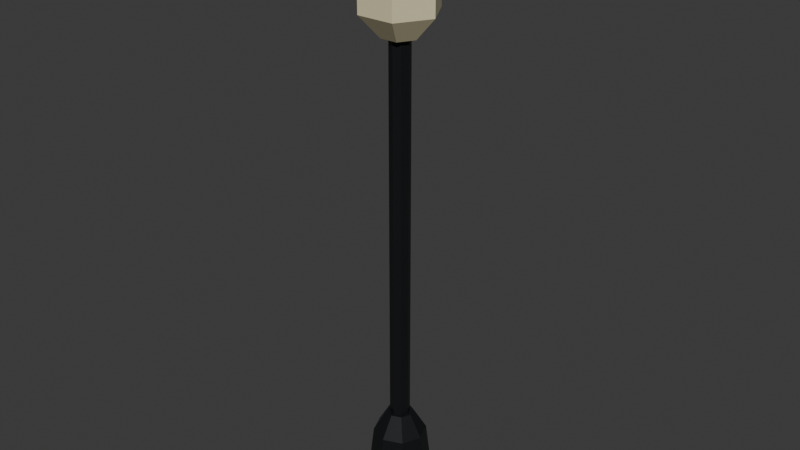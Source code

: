 # Source: lamp.blend  (saved by Blender 5.2.44; exported with 4.5.12 LTS)
import bpy
from mathutils import Matrix  # noqa: F401  (used for matrix-valued properties, if any)

bpy.ops.wm.read_factory_settings(use_empty=True)
scene = bpy.context.scene
scene.name = 'Scene'

# ---- collections
col_collection = bpy.data.collections.new('Collection'); scene.collection.children.link(col_collection)

# ---- materials (node trees are filled in below, after node groups)
mat_iron = bpy.data.materials.new('iron')
mat_iron.diffuse_color = (0.01298, 0.01521, 0.01681, 1.0)
mat_lantern = bpy.data.materials.new('lantern')
mat_lantern.diffuse_color = (0.6867, 0.624, 0.3916, 1.0)

# ---- material node trees
mat_iron.use_nodes = True; mat_iron.node_tree.nodes.clear()
_N = mat_iron.node_tree.nodes; _L = mat_iron.node_tree.links
n0 = _N.new('ShaderNodeBsdfPrincipled'); n0.name = 'Principled BSDF'; n0.location = (-200, 100)
n0.inputs[0].default_value = (0.01298, 0.01521, 0.01681, 1.0)
n0.inputs[1].default_value = 0.4
n0.inputs[2].default_value = 0.4
n0.inputs[10].default_value = 0.005
n1 = _N.new('ShaderNodeOutputMaterial'); n1.name = 'Material Output'; n1.location = (200, 100)
_L.new(n0.outputs[0], n1.inputs[0])
n1.is_active_output = True
mat_lantern.use_nodes = True; mat_lantern.node_tree.nodes.clear()
_N = mat_lantern.node_tree.nodes; _L = mat_lantern.node_tree.links
n0 = _N.new('ShaderNodeBsdfPrincipled'); n0.name = 'Principled BSDF'; n0.location = (-200, 100)
n0.inputs[0].default_value = (0.6867, 0.624, 0.3916, 1.0)
n0.inputs[2].default_value = 0.9
n0.inputs[10].default_value = 0.005
n1 = _N.new('ShaderNodeOutputMaterial'); n1.name = 'Material Output'; n1.location = (200, 100)
_L.new(n0.outputs[0], n1.inputs[0])
n1.is_active_output = True

# ---- world
world_world = bpy.data.worlds.new('World'); scene.world = world_world
world_world.use_nodes = True; world_world.node_tree.nodes.clear()
_N = world_world.node_tree.nodes; _L = world_world.node_tree.links
n0 = _N.new('ShaderNodeOutputWorld'); n0.name = 'World Output'; n0.location = (200, 100)
n1 = _N.new('ShaderNodeBackground'); n1.name = 'Background'; n1.location = (-200, 100)
n1.inputs[0].default_value = (0.05088, 0.05088, 0.05088, 1.0)
_L.new(n1.outputs[0], n0.inputs[0])
n0.is_active_output = True
world_world.color = (0.05088, 0.05088, 0.05088)
world_world.sun_shadow_jitter_overblur = 0.0

# ---- meshes
me_base = bpy.data.meshes.new('base')
me_base.from_pydata([(0.192, 0.0, 0.0), (0.1358, 0.1358, 0.0), (1.176e-17, 0.192, 0.0), (-0.1358, 0.1358, 0.0), (-0.192, 2.351e-17, 0.0), (-0.1358, -0.1358, 0.0), (-3.527e-17, -0.192, 0.0), (0.1358, -0.1358, 0.0), (0.144, 0.0, 0.42), (0.1018, 0.1018, 0.42), (8.817e-18, 0.144, 0.42), (-0.1018, 0.1018, 0.42), (-0.144, 1.763e-17, 0.42), (-0.1018, -0.1018, 0.42), (-2.645e-17, -0.144, 0.42), (0.1018, -0.1018, 0.42), (0.072, 0.0, 0.54), (0.05091, 0.05091, 0.54), (4.409e-18, 0.072, 0.54), (-0.05091, 0.05091, 0.54), (-0.072, 8.817e-18, 0.54), (-0.05091, -0.05091, 0.54), (-1.323e-17, -0.072, 0.54), (0.05091, -0.05091, 0.54), (0.0, 0.054, 0.48), (-0.03818, 0.03818, 0.48), (-0.054, 3.307e-18, 0.48), (-0.03818, -0.03818, 0.48), (-6.613e-18, -0.054, 0.48), (0.03818, -0.03818, 0.48), (0.054, -9.92e-18, 0.48), (0.03818, 0.03818, 0.48), (0.0, 0.054, 2.64), (-0.03818, 0.03818, 2.64), (-0.054, 3.307e-18, 2.64), (-0.03818, -0.03818, 2.64), (-6.613e-18, -0.054, 2.64), (0.03818, -0.03818, 2.64), (0.054, -9.92e-18, 2.64), (0.03818, 0.03818, 2.64), (0.096, 0.0, 2.64), (0.048, 0.08314, 2.64), (-0.048, 0.08314, 2.64), (-0.096, 1.176e-17, 2.64), (-0.048, -0.08314, 2.64), (0.048, -0.08314, 2.64), (0.204, 0.0, 2.76), (0.102, 0.1767, 2.76), (-0.102, 0.1767, 2.76), (-0.204, 2.498e-17, 2.76), (-0.102, -0.1767, 2.76), (0.102, -0.1767, 2.76), (0.204, 0.0, 3.12), (0.102, 0.1767, 3.12), (-0.102, 0.1767, 3.12), (-0.204, 2.498e-17, 3.12), (-0.102, -0.1767, 3.12), (0.102, -0.1767, 3.12), (0.06, 0.0, 3.144), (0.03, 0.05196, 3.144), (-0.03, 0.05196, 3.144), (-0.06, 7.348e-18, 3.144), (-0.03, -0.05196, 3.144), (0.03, -0.05196, 3.144), (0.264, 0.0, 3.12), (0.132, 0.2286, 3.12), (-0.132, 0.2286, 3.12), (-0.264, 3.233e-17, 3.12), (-0.132, -0.2286, 3.12), (0.132, -0.2286, 3.12), (0.036, 0.0, 3.336), (0.018, 0.03118, 3.336), (-0.018, 0.03118, 3.336), (-0.036, 4.409e-18, 3.336), (-0.018, -0.03118, 3.336), (0.018, -0.03118, 3.336)], [], [(0, 1, 9, 8), (1, 2, 10, 9), (2, 3, 11, 10), (3, 4, 12, 11), (4, 5, 13, 12), (5, 6, 14, 13), (6, 7, 15, 14), (7, 0, 8, 15), (8, 9, 17, 16), (9, 10, 18, 17), (10, 11, 19, 18), (11, 12, 20, 19), (12, 13, 21, 20), (13, 14, 22, 21), (14, 15, 23, 22), (15, 8, 16, 23), (7, 6, 5, 4, 3, 2, 1, 0), (16, 17, 18, 19, 20, 21, 22, 23), (24, 31, 30, 29, 28, 27, 26, 25), (32, 33, 34, 35, 36, 37, 38, 39), (24, 25, 33, 32), (25, 26, 34, 33), (26, 27, 35, 34), (27, 28, 36, 35), (28, 29, 37, 36), (29, 30, 38, 37), (30, 31, 39, 38), (31, 24, 32, 39), (40, 41, 47, 46), (41, 42, 48, 47), (42, 43, 49, 48), (43, 44, 50, 49), (44, 45, 51, 50), (45, 40, 46, 51), (46, 47, 53, 52), (47, 48, 54, 53), (48, 49, 55, 54), (49, 50, 56, 55), (50, 51, 57, 56), (51, 46, 52, 57), (52, 53, 59, 58), (53, 54, 60, 59), (54, 55, 61, 60), (55, 56, 62, 61), (56, 57, 63, 62), (57, 52, 58, 63), (45, 44, 43, 42, 41, 40), (58, 59, 60, 61, 62, 63), (64, 65, 71, 70), (65, 66, 72, 71), (66, 67, 73, 72), (67, 68, 74, 73), (68, 69, 75, 74), (69, 64, 70, 75), (69, 68, 67, 66, 65, 64), (70, 71, 72, 73, 74, 75)])
me_base.polygons.foreach_set('material_index', [0, 0, 0, 0, 0, 0, 0, 0, 0, 0, 0, 0, 0, 0, 0, 0, 0, 0, 0, 0, 0, 0, 0, 0, 0, 0, 0, 0, 1, 1, 1, 1, 1, 1, 1, 1, 1, 1, 1, 1, 1, 1, 1, 1, 1, 1, 1, 1, 0, 0, 0, 0, 0, 0, 0, 0])
me_base.materials.append(mat_iron)
me_base.materials.append(mat_lantern)
me_base.update()

# ---- objects
ob_lamp = bpy.data.objects.new('lamp', me_base)

# ---- transforms, parenting, visibility, modifiers, constraints
ob_lamp.location = (0.0, 0.0, 0.0)

# ---- collection membership
col_collection.objects.link(ob_lamp)

# ---- scene / render settings (as saved in the file)
scene.frame_start = 1; scene.frame_end = 250; scene.frame_set(1)
scene.render.engine = 'BLENDER_EEVEE_NEXT'
scene.render.bake_bias = 0.0
scene.render.bake_samples = 0
scene.render.compositor_device = 'GPU'
scene.eevee.use_volume_custom_range = False
scene.eevee.fast_gi_thickness_near = 0.1
scene.eevee.fast_gi_thickness_far = 0.0
scene.eevee.ray_tracing_options.screen_trace_thickness = 0.1
bpy.context.view_layer.update()

# ---- added for rendering (the .blend has no active camera and no usable light): camera, sun
cam_auto = bpy.data.cameras.new('AutoCamera')
cam_auto.lens = 50.0
cam_auto.sensor_width = 36.0
cam_auto.clip_end = 1000.0
ob_auto_camera = bpy.data.objects.new('AutoCamera', cam_auto)
scene.collection.objects.link(ob_auto_camera)
ob_auto_camera.location = (3.15348, -3.78417, 4.19078)
ob_auto_camera.rotation_euler = (1.09748, -7.21219e-08, 0.694738)
scene.camera = ob_auto_camera
light_auto_sun = bpy.data.lights.new('AutoSun', 'SUN')
light_auto_sun.energy = 3.0
light_auto_sun.angle = 0.0523599
ob_auto_sun = bpy.data.objects.new('AutoSun', light_auto_sun)
scene.collection.objects.link(ob_auto_sun)
ob_auto_sun.rotation_euler = (0.872665, 0.174533, 0.523599)
bpy.context.view_layer.update()

